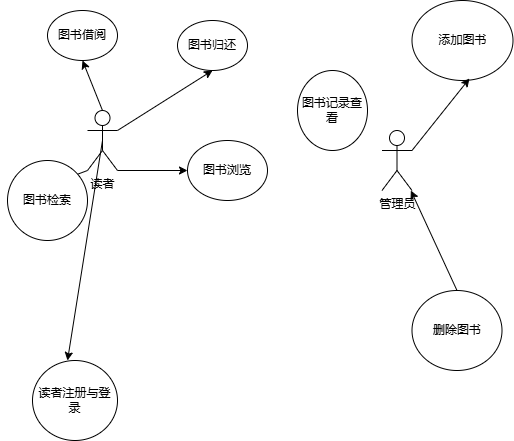

The diagram above was exported from draw.io. Its source (the exported page's mxGraphModel, read from the mxfile embedded in the PNG):
<mxGraphModel dx="1533" dy="644" grid="1" gridSize="10" guides="1" tooltips="1" connect="1" arrows="1" fold="1" page="1" pageScale="1" pageWidth="827" pageHeight="1169" math="0" shadow="0">
  <root>
    <mxCell id="0" />
    <mxCell id="1" parent="0" />
    <mxCell id="NNRXRDxMXlQmCzcutj0o-20" style="rounded=0;orthogonalLoop=1;jettySize=auto;html=1;exitX=0.5;exitY=0;exitDx=0;exitDy=0;exitPerimeter=0;entryX=0.5;entryY=1;entryDx=0;entryDy=0;" edge="1" parent="1" source="NNRXRDxMXlQmCzcutj0o-5" target="NNRXRDxMXlQmCzcutj0o-15">
      <mxGeometry relative="1" as="geometry" />
    </mxCell>
    <mxCell id="NNRXRDxMXlQmCzcutj0o-21" style="rounded=0;orthogonalLoop=1;jettySize=auto;html=1;exitX=1;exitY=0.3333333333333333;exitDx=0;exitDy=0;exitPerimeter=0;entryX=0.5;entryY=1;entryDx=0;entryDy=0;" edge="1" parent="1" source="NNRXRDxMXlQmCzcutj0o-5" target="NNRXRDxMXlQmCzcutj0o-16">
      <mxGeometry relative="1" as="geometry" />
    </mxCell>
    <mxCell id="NNRXRDxMXlQmCzcutj0o-22" style="rounded=0;orthogonalLoop=1;jettySize=auto;html=1;exitX=1;exitY=1;exitDx=0;exitDy=0;exitPerimeter=0;entryX=0;entryY=0.5;entryDx=0;entryDy=0;" edge="1" parent="1" source="NNRXRDxMXlQmCzcutj0o-5" target="NNRXRDxMXlQmCzcutj0o-14">
      <mxGeometry relative="1" as="geometry" />
    </mxCell>
    <mxCell id="NNRXRDxMXlQmCzcutj0o-23" style="rounded=0;orthogonalLoop=1;jettySize=auto;html=1;exitX=0;exitY=1;exitDx=0;exitDy=0;exitPerimeter=0;entryX=0;entryY=0.5;entryDx=0;entryDy=0;" edge="1" parent="1" source="NNRXRDxMXlQmCzcutj0o-5" target="NNRXRDxMXlQmCzcutj0o-13">
      <mxGeometry relative="1" as="geometry" />
    </mxCell>
    <mxCell id="NNRXRDxMXlQmCzcutj0o-24" style="rounded=0;orthogonalLoop=1;jettySize=auto;html=1;exitX=0.5;exitY=0.5;exitDx=0;exitDy=0;exitPerimeter=0;" edge="1" parent="1" source="NNRXRDxMXlQmCzcutj0o-5">
      <mxGeometry relative="1" as="geometry">
        <mxPoint x="50" y="390" as="targetPoint" />
      </mxGeometry>
    </mxCell>
    <mxCell id="NNRXRDxMXlQmCzcutj0o-5" value="读者" style="shape=umlActor;verticalLabelPosition=bottom;verticalAlign=top;html=1;outlineConnect=0;" vertex="1" parent="1">
      <mxGeometry x="70" y="140" width="30" height="60" as="geometry" />
    </mxCell>
    <mxCell id="NNRXRDxMXlQmCzcutj0o-6" value="管理员" style="shape=umlActor;verticalLabelPosition=bottom;verticalAlign=top;html=1;outlineConnect=0;" vertex="1" parent="1">
      <mxGeometry x="364.5" y="160" width="30" height="60" as="geometry" />
    </mxCell>
    <mxCell id="NNRXRDxMXlQmCzcutj0o-11" style="rounded=0;orthogonalLoop=1;jettySize=auto;html=1;exitX=0.5;exitY=0;exitDx=0;exitDy=0;" edge="1" parent="1" source="NNRXRDxMXlQmCzcutj0o-8" target="NNRXRDxMXlQmCzcutj0o-6">
      <mxGeometry relative="1" as="geometry" />
    </mxCell>
    <mxCell id="NNRXRDxMXlQmCzcutj0o-8" value="删除图书" style="ellipse;whiteSpace=wrap;html=1;" vertex="1" parent="1">
      <mxGeometry x="394.5" y="320" width="90" height="80" as="geometry" />
    </mxCell>
    <mxCell id="NNRXRDxMXlQmCzcutj0o-9" value="添加图书" style="ellipse;whiteSpace=wrap;html=1;" vertex="1" parent="1">
      <mxGeometry x="394.5" y="30" width="101" height="80" as="geometry" />
    </mxCell>
    <mxCell id="NNRXRDxMXlQmCzcutj0o-10" style="rounded=0;orthogonalLoop=1;jettySize=auto;html=1;exitX=1;exitY=0.3333333333333333;exitDx=0;exitDy=0;exitPerimeter=0;entryX=0.569;entryY=0.975;entryDx=0;entryDy=0;entryPerimeter=0;" edge="1" parent="1" source="NNRXRDxMXlQmCzcutj0o-6" target="NNRXRDxMXlQmCzcutj0o-9">
      <mxGeometry relative="1" as="geometry" />
    </mxCell>
    <mxCell id="NNRXRDxMXlQmCzcutj0o-12" value="读者注册与登录" style="ellipse;whiteSpace=wrap;html=1;" vertex="1" parent="1">
      <mxGeometry x="15" y="390" width="85" height="80" as="geometry" />
    </mxCell>
    <mxCell id="NNRXRDxMXlQmCzcutj0o-13" value="图书检索" style="ellipse;whiteSpace=wrap;html=1;" vertex="1" parent="1">
      <mxGeometry x="-10" y="190" width="80" height="80" as="geometry" />
    </mxCell>
    <mxCell id="NNRXRDxMXlQmCzcutj0o-14" value="图书浏览" style="ellipse;whiteSpace=wrap;html=1;" vertex="1" parent="1">
      <mxGeometry x="170" y="170" width="80" height="60" as="geometry" />
    </mxCell>
    <mxCell id="NNRXRDxMXlQmCzcutj0o-15" value="图书借阅" style="ellipse;whiteSpace=wrap;html=1;" vertex="1" parent="1">
      <mxGeometry x="30" y="40" width="70" height="50" as="geometry" />
    </mxCell>
    <mxCell id="NNRXRDxMXlQmCzcutj0o-16" value="图书归还" style="ellipse;whiteSpace=wrap;html=1;" vertex="1" parent="1">
      <mxGeometry x="160" y="50" width="70" height="50" as="geometry" />
    </mxCell>
    <mxCell id="NNRXRDxMXlQmCzcutj0o-18" value="图书记录查看" style="ellipse;whiteSpace=wrap;html=1;" vertex="1" parent="1">
      <mxGeometry x="280" y="100" width="70" height="80" as="geometry" />
    </mxCell>
  </root>
</mxGraphModel>